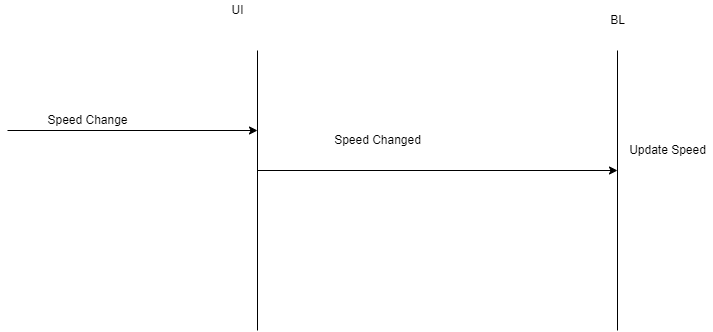

The diagram above was exported from draw.io. Its source (the exported page's mxGraphModel, read from the mxfile embedded in the PNG):
<mxGraphModel dx="1718" dy="482" grid="1" gridSize="10" guides="1" tooltips="1" connect="1" arrows="1" fold="1" page="1" pageScale="1" pageWidth="850" pageHeight="1100" math="0" shadow="0">
  <root>
    <mxCell id="0" />
    <mxCell id="1" parent="0" />
    <mxCell id="rgCeaUBJ9y2He8AlrCwv-1" value="" style="endArrow=none;html=1;rounded=0;" edge="1" parent="1">
      <mxGeometry width="50" height="50" relative="1" as="geometry">
        <mxPoint x="240" y="400" as="sourcePoint" />
        <mxPoint x="240" y="120" as="targetPoint" />
      </mxGeometry>
    </mxCell>
    <mxCell id="rgCeaUBJ9y2He8AlrCwv-2" value="" style="endArrow=none;html=1;rounded=0;" edge="1" parent="1">
      <mxGeometry width="50" height="50" relative="1" as="geometry">
        <mxPoint x="600" y="400" as="sourcePoint" />
        <mxPoint x="600" y="120" as="targetPoint" />
      </mxGeometry>
    </mxCell>
    <mxCell id="rgCeaUBJ9y2He8AlrCwv-3" value="" style="endArrow=classic;html=1;rounded=0;" edge="1" parent="1">
      <mxGeometry width="50" height="50" relative="1" as="geometry">
        <mxPoint x="240" y="240" as="sourcePoint" />
        <mxPoint x="600" y="240" as="targetPoint" />
      </mxGeometry>
    </mxCell>
    <mxCell id="rgCeaUBJ9y2He8AlrCwv-4" value="" style="endArrow=classic;html=1;rounded=0;" edge="1" parent="1">
      <mxGeometry width="50" height="50" relative="1" as="geometry">
        <mxPoint x="-10" y="200" as="sourcePoint" />
        <mxPoint x="240" y="200" as="targetPoint" />
      </mxGeometry>
    </mxCell>
    <mxCell id="rgCeaUBJ9y2He8AlrCwv-6" value="UI" style="text;html=1;align=center;verticalAlign=middle;resizable=0;points=[];autosize=1;strokeColor=none;fillColor=none;" vertex="1" parent="1">
      <mxGeometry x="205" y="70" width="30" height="20" as="geometry" />
    </mxCell>
    <mxCell id="rgCeaUBJ9y2He8AlrCwv-7" value="BL" style="text;html=1;align=center;verticalAlign=middle;resizable=0;points=[];autosize=1;strokeColor=none;fillColor=none;" vertex="1" parent="1">
      <mxGeometry x="585" y="80" width="30" height="20" as="geometry" />
    </mxCell>
    <mxCell id="rgCeaUBJ9y2He8AlrCwv-9" value="Speed Changed" style="text;html=1;align=center;verticalAlign=middle;resizable=0;points=[];autosize=1;strokeColor=none;fillColor=none;" vertex="1" parent="1">
      <mxGeometry x="310" y="200" width="100" height="20" as="geometry" />
    </mxCell>
    <mxCell id="rgCeaUBJ9y2He8AlrCwv-10" value="Speed Change" style="text;html=1;align=center;verticalAlign=middle;resizable=0;points=[];autosize=1;strokeColor=none;fillColor=none;" vertex="1" parent="1">
      <mxGeometry x="20" y="180" width="100" height="20" as="geometry" />
    </mxCell>
    <mxCell id="rgCeaUBJ9y2He8AlrCwv-13" value="Update Speed" style="text;html=1;align=center;verticalAlign=middle;resizable=0;points=[];autosize=1;strokeColor=none;fillColor=none;" vertex="1" parent="1">
      <mxGeometry x="605" y="210" width="90" height="20" as="geometry" />
    </mxCell>
  </root>
</mxGraphModel>